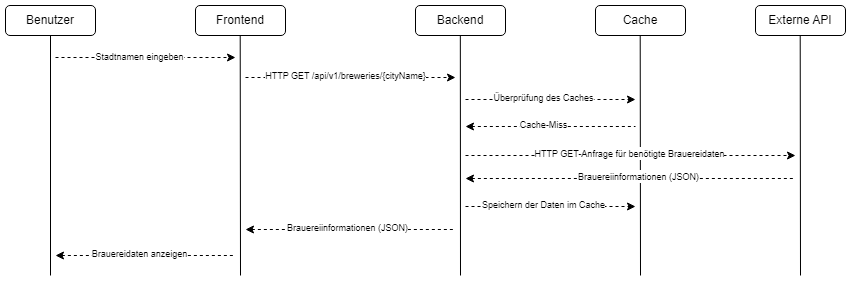

The diagram above was exported from draw.io. Its source (the exported page's mxGraphModel, read from the mxfile embedded in the PNG):
<mxGraphModel dx="796" dy="451" grid="1" gridSize="10" guides="1" tooltips="1" connect="1" arrows="1" fold="1" page="1" pageScale="1" pageWidth="827" pageHeight="1169" math="0" shadow="0">
  <root>
    <mxCell id="0" />
    <mxCell id="1" parent="0" />
    <mxCell id="W6sRjD_0oQ6Trj0p57lH-2" value="Benutzer" style="rounded=1;whiteSpace=wrap;html=1;" vertex="1" parent="1">
      <mxGeometry x="20" y="10" width="90" height="30" as="geometry" />
    </mxCell>
    <mxCell id="W6sRjD_0oQ6Trj0p57lH-3" value="Frontend" style="rounded=1;whiteSpace=wrap;html=1;" vertex="1" parent="1">
      <mxGeometry x="210" y="10" width="90" height="30" as="geometry" />
    </mxCell>
    <mxCell id="W6sRjD_0oQ6Trj0p57lH-4" value="Backend" style="rounded=1;whiteSpace=wrap;html=1;" vertex="1" parent="1">
      <mxGeometry x="430" y="10" width="90" height="30" as="geometry" />
    </mxCell>
    <mxCell id="W6sRjD_0oQ6Trj0p57lH-5" value="Cache" style="rounded=1;whiteSpace=wrap;html=1;" vertex="1" parent="1">
      <mxGeometry x="610" y="10" width="90" height="30" as="geometry" />
    </mxCell>
    <mxCell id="W6sRjD_0oQ6Trj0p57lH-7" value="" style="endArrow=none;html=1;rounded=0;entryX=0.5;entryY=1;entryDx=0;entryDy=0;" edge="1" parent="1" target="W6sRjD_0oQ6Trj0p57lH-2">
      <mxGeometry width="50" height="50" relative="1" as="geometry">
        <mxPoint x="65" y="280" as="sourcePoint" />
        <mxPoint x="380" y="210" as="targetPoint" />
      </mxGeometry>
    </mxCell>
    <mxCell id="W6sRjD_0oQ6Trj0p57lH-8" value="" style="endArrow=none;html=1;rounded=0;entryX=0.5;entryY=1;entryDx=0;entryDy=0;" edge="1" parent="1">
      <mxGeometry width="50" height="50" relative="1" as="geometry">
        <mxPoint x="255" y="280" as="sourcePoint" />
        <mxPoint x="254.71000000000004" y="40" as="targetPoint" />
      </mxGeometry>
    </mxCell>
    <mxCell id="W6sRjD_0oQ6Trj0p57lH-9" value="" style="endArrow=classic;html=1;rounded=0;dashed=1;" edge="1" parent="1">
      <mxGeometry width="50" height="50" relative="1" as="geometry">
        <mxPoint x="70" y="62" as="sourcePoint" />
        <mxPoint x="250" y="62" as="targetPoint" />
      </mxGeometry>
    </mxCell>
    <mxCell id="W6sRjD_0oQ6Trj0p57lH-10" value="&lt;font style=&quot;font-size: 9px;&quot;&gt;Stadtnamen eingeben&lt;/font&gt;" style="edgeLabel;html=1;align=center;verticalAlign=middle;resizable=0;points=[];" vertex="1" connectable="0" parent="W6sRjD_0oQ6Trj0p57lH-9">
      <mxGeometry x="0.186" relative="1" as="geometry">
        <mxPoint x="-23" y="-1" as="offset" />
      </mxGeometry>
    </mxCell>
    <mxCell id="W6sRjD_0oQ6Trj0p57lH-11" value="" style="endArrow=classic;html=1;rounded=0;dashed=1;" edge="1" parent="1">
      <mxGeometry width="50" height="50" relative="1" as="geometry">
        <mxPoint x="260" y="82" as="sourcePoint" />
        <mxPoint x="470" y="82" as="targetPoint" />
      </mxGeometry>
    </mxCell>
    <mxCell id="W6sRjD_0oQ6Trj0p57lH-12" value="&lt;font style=&quot;font-size: 9px;&quot;&gt;HTTP GET /api/v1/breweries/{cityName}&lt;/font&gt;" style="edgeLabel;html=1;align=center;verticalAlign=middle;resizable=0;points=[];" vertex="1" connectable="0" parent="W6sRjD_0oQ6Trj0p57lH-11">
      <mxGeometry x="0.186" relative="1" as="geometry">
        <mxPoint x="-25" y="-2" as="offset" />
      </mxGeometry>
    </mxCell>
    <mxCell id="W6sRjD_0oQ6Trj0p57lH-13" value="" style="endArrow=none;html=1;rounded=0;entryX=0.5;entryY=1;entryDx=0;entryDy=0;" edge="1" parent="1">
      <mxGeometry width="50" height="50" relative="1" as="geometry">
        <mxPoint x="475" y="280" as="sourcePoint" />
        <mxPoint x="474.83000000000004" y="40" as="targetPoint" />
      </mxGeometry>
    </mxCell>
    <mxCell id="W6sRjD_0oQ6Trj0p57lH-15" value="" style="endArrow=none;html=1;rounded=0;entryX=0.5;entryY=1;entryDx=0;entryDy=0;" edge="1" parent="1">
      <mxGeometry width="50" height="50" relative="1" as="geometry">
        <mxPoint x="655" y="280" as="sourcePoint" />
        <mxPoint x="654.71" y="40" as="targetPoint" />
      </mxGeometry>
    </mxCell>
    <mxCell id="W6sRjD_0oQ6Trj0p57lH-16" value="" style="endArrow=classic;html=1;rounded=0;dashed=1;" edge="1" parent="1">
      <mxGeometry width="50" height="50" relative="1" as="geometry">
        <mxPoint x="480" y="104" as="sourcePoint" />
        <mxPoint x="650" y="104" as="targetPoint" />
      </mxGeometry>
    </mxCell>
    <mxCell id="W6sRjD_0oQ6Trj0p57lH-17" value="&lt;font style=&quot;font-size: 9px;&quot;&gt;Überprüfung des Caches&lt;/font&gt;" style="edgeLabel;html=1;align=center;verticalAlign=middle;resizable=0;points=[];" vertex="1" connectable="0" parent="W6sRjD_0oQ6Trj0p57lH-16">
      <mxGeometry x="0.186" relative="1" as="geometry">
        <mxPoint x="-23" y="-2" as="offset" />
      </mxGeometry>
    </mxCell>
    <mxCell id="W6sRjD_0oQ6Trj0p57lH-18" value="" style="endArrow=none;html=1;rounded=0;dashed=1;startArrow=classic;startFill=1;endFill=0;" edge="1" parent="1">
      <mxGeometry width="50" height="50" relative="1" as="geometry">
        <mxPoint x="480" y="131" as="sourcePoint" />
        <mxPoint x="650" y="131" as="targetPoint" />
      </mxGeometry>
    </mxCell>
    <mxCell id="W6sRjD_0oQ6Trj0p57lH-19" value="&lt;font style=&quot;font-size: 9px;&quot;&gt;Cache-Miss&lt;/font&gt;" style="edgeLabel;html=1;align=center;verticalAlign=middle;resizable=0;points=[];" vertex="1" connectable="0" parent="W6sRjD_0oQ6Trj0p57lH-18">
      <mxGeometry x="0.186" relative="1" as="geometry">
        <mxPoint x="-23" y="-2" as="offset" />
      </mxGeometry>
    </mxCell>
    <mxCell id="W6sRjD_0oQ6Trj0p57lH-20" value="" style="endArrow=none;html=1;rounded=0;dashed=1;startArrow=classic;startFill=1;endFill=0;" edge="1" parent="1">
      <mxGeometry width="50" height="50" relative="1" as="geometry">
        <mxPoint x="260" y="234" as="sourcePoint" />
        <mxPoint x="470" y="234" as="targetPoint" />
      </mxGeometry>
    </mxCell>
    <mxCell id="W6sRjD_0oQ6Trj0p57lH-21" value="&lt;font style=&quot;font-size: 9px;&quot;&gt;Brauereiinformationen (JSON)&lt;/font&gt;" style="edgeLabel;html=1;align=center;verticalAlign=middle;resizable=0;points=[];" vertex="1" connectable="0" parent="W6sRjD_0oQ6Trj0p57lH-20">
      <mxGeometry x="0.186" relative="1" as="geometry">
        <mxPoint x="-23" y="-2" as="offset" />
      </mxGeometry>
    </mxCell>
    <mxCell id="W6sRjD_0oQ6Trj0p57lH-22" value="" style="endArrow=none;html=1;rounded=0;dashed=1;startArrow=classic;startFill=1;endFill=0;" edge="1" parent="1">
      <mxGeometry width="50" height="50" relative="1" as="geometry">
        <mxPoint x="70" y="260" as="sourcePoint" />
        <mxPoint x="250" y="260" as="targetPoint" />
      </mxGeometry>
    </mxCell>
    <mxCell id="W6sRjD_0oQ6Trj0p57lH-23" value="&lt;font style=&quot;font-size: 9px;&quot;&gt;Brauereidaten anzeigen&lt;/font&gt;" style="edgeLabel;html=1;align=center;verticalAlign=middle;resizable=0;points=[];" vertex="1" connectable="0" parent="W6sRjD_0oQ6Trj0p57lH-22">
      <mxGeometry x="0.186" relative="1" as="geometry">
        <mxPoint x="-23" y="-2" as="offset" />
      </mxGeometry>
    </mxCell>
    <mxCell id="W6sRjD_0oQ6Trj0p57lH-24" value="Externe API" style="rounded=1;whiteSpace=wrap;html=1;" vertex="1" parent="1">
      <mxGeometry x="770" y="10" width="90" height="30" as="geometry" />
    </mxCell>
    <mxCell id="W6sRjD_0oQ6Trj0p57lH-25" value="" style="endArrow=classic;html=1;rounded=0;dashed=1;" edge="1" parent="1">
      <mxGeometry width="50" height="50" relative="1" as="geometry">
        <mxPoint x="480" y="160" as="sourcePoint" />
        <mxPoint x="810" y="160" as="targetPoint" />
      </mxGeometry>
    </mxCell>
    <mxCell id="W6sRjD_0oQ6Trj0p57lH-26" value="&lt;font style=&quot;font-size: 9px;&quot;&gt;HTTP GET-Anfrage für benötigte Brauereidaten&lt;/font&gt;" style="edgeLabel;html=1;align=center;verticalAlign=middle;resizable=0;points=[];" vertex="1" connectable="0" parent="W6sRjD_0oQ6Trj0p57lH-25">
      <mxGeometry x="0.186" relative="1" as="geometry">
        <mxPoint x="-32" y="-2" as="offset" />
      </mxGeometry>
    </mxCell>
    <mxCell id="W6sRjD_0oQ6Trj0p57lH-27" value="" style="endArrow=none;html=1;rounded=0;entryX=0.5;entryY=1;entryDx=0;entryDy=0;" edge="1" parent="1">
      <mxGeometry width="50" height="50" relative="1" as="geometry">
        <mxPoint x="815" y="280" as="sourcePoint" />
        <mxPoint x="814.71" y="40" as="targetPoint" />
      </mxGeometry>
    </mxCell>
    <mxCell id="W6sRjD_0oQ6Trj0p57lH-28" value="" style="endArrow=none;html=1;rounded=0;dashed=1;startArrow=classic;startFill=1;endFill=0;" edge="1" parent="1">
      <mxGeometry width="50" height="50" relative="1" as="geometry">
        <mxPoint x="480" y="183" as="sourcePoint" />
        <mxPoint x="810" y="183" as="targetPoint" />
      </mxGeometry>
    </mxCell>
    <mxCell id="W6sRjD_0oQ6Trj0p57lH-29" value="&lt;font style=&quot;font-size: 9px;&quot;&gt;Brauereiinformationen (JSON)&lt;/font&gt;" style="edgeLabel;html=1;align=center;verticalAlign=middle;resizable=0;points=[];" vertex="1" connectable="0" parent="W6sRjD_0oQ6Trj0p57lH-28">
      <mxGeometry x="0.186" relative="1" as="geometry">
        <mxPoint x="-23" y="-2" as="offset" />
      </mxGeometry>
    </mxCell>
    <mxCell id="W6sRjD_0oQ6Trj0p57lH-30" value="" style="endArrow=classic;html=1;rounded=0;dashed=1;" edge="1" parent="1">
      <mxGeometry width="50" height="50" relative="1" as="geometry">
        <mxPoint x="480" y="211" as="sourcePoint" />
        <mxPoint x="650" y="211" as="targetPoint" />
      </mxGeometry>
    </mxCell>
    <mxCell id="W6sRjD_0oQ6Trj0p57lH-31" value="&lt;font style=&quot;font-size: 9px;&quot;&gt;Speichern der Daten im Cache&lt;/font&gt;" style="edgeLabel;html=1;align=center;verticalAlign=middle;resizable=0;points=[];" vertex="1" connectable="0" parent="W6sRjD_0oQ6Trj0p57lH-30">
      <mxGeometry x="0.186" relative="1" as="geometry">
        <mxPoint x="-23" y="-2" as="offset" />
      </mxGeometry>
    </mxCell>
  </root>
</mxGraphModel>